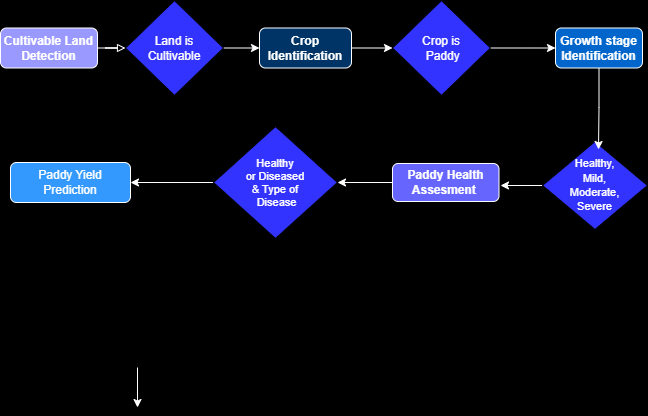

The diagram above was exported from draw.io. Its source (the exported page's mxGraphModel, read from the mxfile embedded in the PNG):
<mxGraphModel dx="880" dy="426" grid="0" gridSize="10" guides="1" tooltips="1" connect="1" arrows="1" fold="1" page="1" pageScale="1" pageWidth="827" pageHeight="1169" background="#000000" math="0" shadow="0">
  <root>
    <mxCell id="WIyWlLk6GJQsqaUBKTNV-0" />
    <mxCell id="WIyWlLk6GJQsqaUBKTNV-1" parent="WIyWlLk6GJQsqaUBKTNV-0" />
    <mxCell id="WIyWlLk6GJQsqaUBKTNV-2" value="" style="rounded=0;html=1;jettySize=auto;orthogonalLoop=1;fontSize=11;endArrow=block;endFill=0;strokeWidth=1;shadow=0;labelBackgroundColor=none;edgeStyle=orthogonalEdgeStyle;strokeColor=#FFFFFF;entryX=0;entryY=0.5;entryDx=0;entryDy=0;" parent="WIyWlLk6GJQsqaUBKTNV-1" source="WIyWlLk6GJQsqaUBKTNV-3" target="8ltRo0WXb2HsxMpxvlzD-18" edge="1">
      <mxGeometry relative="1" as="geometry">
        <mxPoint x="168" y="225" as="targetPoint" />
      </mxGeometry>
    </mxCell>
    <mxCell id="WIyWlLk6GJQsqaUBKTNV-3" value="&lt;b&gt;&lt;font color=&quot;#ffffff&quot;&gt;Cultivable Land Detection&lt;/font&gt;&lt;/b&gt;" style="rounded=1;whiteSpace=wrap;html=1;fontSize=12;glass=0;strokeWidth=1;shadow=0;gradientColor=none;fillColor=#9999FF;strokeColor=#FFFFFF;" parent="WIyWlLk6GJQsqaUBKTNV-1" vertex="1">
      <mxGeometry x="31" y="105.5" width="97" height="40" as="geometry" />
    </mxCell>
    <mxCell id="WIyWlLk6GJQsqaUBKTNV-11" value="&lt;font color=&quot;#ffffff&quot;&gt;Paddy Yield Prediction&lt;/font&gt;" style="rounded=1;whiteSpace=wrap;html=1;fontSize=12;glass=0;strokeWidth=1;shadow=0;fillColor=#3399FF;strokeColor=#FFFFFF;" parent="WIyWlLk6GJQsqaUBKTNV-1" vertex="1">
      <mxGeometry x="41" y="240" width="120" height="40" as="geometry" />
    </mxCell>
    <mxCell id="8ltRo0WXb2HsxMpxvlzD-23" style="edgeStyle=orthogonalEdgeStyle;rounded=0;orthogonalLoop=1;jettySize=auto;html=1;exitX=0.25;exitY=1;exitDx=0;exitDy=0;" edge="1" parent="WIyWlLk6GJQsqaUBKTNV-1">
      <mxGeometry relative="1" as="geometry">
        <mxPoint x="234" y="367" as="targetPoint" />
        <mxPoint x="138" y="445" as="sourcePoint" />
      </mxGeometry>
    </mxCell>
    <mxCell id="8ltRo0WXb2HsxMpxvlzD-21" style="edgeStyle=orthogonalEdgeStyle;rounded=0;orthogonalLoop=1;jettySize=auto;html=1;exitX=1;exitY=0.5;exitDx=0;exitDy=0;entryX=0;entryY=0.5;entryDx=0;entryDy=0;strokeColor=#FFFFFF;" edge="1" parent="WIyWlLk6GJQsqaUBKTNV-1" source="8ltRo0WXb2HsxMpxvlzD-5" target="8ltRo0WXb2HsxMpxvlzD-20">
      <mxGeometry relative="1" as="geometry" />
    </mxCell>
    <mxCell id="8ltRo0WXb2HsxMpxvlzD-5" value="&lt;b&gt;&lt;font color=&quot;#ffffff&quot;&gt;Crop Identification&lt;/font&gt;&lt;/b&gt;" style="rounded=1;whiteSpace=wrap;html=1;fillColor=#003366;strokeColor=#FFFFFF;" vertex="1" parent="WIyWlLk6GJQsqaUBKTNV-1">
      <mxGeometry x="290" y="105.5" width="92" height="40" as="geometry" />
    </mxCell>
    <mxCell id="8ltRo0WXb2HsxMpxvlzD-36" value="" style="edgeStyle=orthogonalEdgeStyle;rounded=0;orthogonalLoop=1;jettySize=auto;html=1;" edge="1" parent="WIyWlLk6GJQsqaUBKTNV-1" source="8ltRo0WXb2HsxMpxvlzD-8" target="8ltRo0WXb2HsxMpxvlzD-20">
      <mxGeometry relative="1" as="geometry" />
    </mxCell>
    <mxCell id="8ltRo0WXb2HsxMpxvlzD-8" value="&lt;b&gt;&lt;font color=&quot;#ffffff&quot;&gt;Growth stage Identification&lt;/font&gt;&lt;/b&gt;" style="rounded=1;whiteSpace=wrap;html=1;fontSize=12;glass=0;strokeWidth=1;shadow=0;fillColor=#0066CC;strokeColor=#FFFFFF;" vertex="1" parent="WIyWlLk6GJQsqaUBKTNV-1">
      <mxGeometry x="586" y="105.5" width="87" height="40" as="geometry" />
    </mxCell>
    <mxCell id="8ltRo0WXb2HsxMpxvlzD-14" value="&lt;font color=&quot;#ffffff&quot;&gt;&lt;br&gt;&lt;/font&gt;" style="text;html=1;align=center;verticalAlign=middle;resizable=0;points=[];autosize=1;strokeColor=none;fillColor=none;" vertex="1" parent="WIyWlLk6GJQsqaUBKTNV-1">
      <mxGeometry x="558" y="230" width="18" height="26" as="geometry" />
    </mxCell>
    <mxCell id="8ltRo0WXb2HsxMpxvlzD-15" value="&lt;font style=&quot;font-size: 11px;&quot; color=&quot;#ffffff&quot;&gt;&lt;br&gt;&lt;/font&gt;" style="text;html=1;align=center;verticalAlign=middle;resizable=0;points=[];autosize=1;strokeColor=none;fillColor=none;" vertex="1" parent="WIyWlLk6GJQsqaUBKTNV-1">
      <mxGeometry x="605" y="224" width="18" height="26" as="geometry" />
    </mxCell>
    <mxCell id="8ltRo0WXb2HsxMpxvlzD-17" style="edgeStyle=none;rounded=0;orthogonalLoop=1;jettySize=auto;html=1;strokeColor=#FFFFFF;" edge="1" parent="WIyWlLk6GJQsqaUBKTNV-1">
      <mxGeometry relative="1" as="geometry">
        <mxPoint x="168" y="485" as="targetPoint" />
        <mxPoint x="168" y="445" as="sourcePoint" />
        <Array as="points" />
      </mxGeometry>
    </mxCell>
    <mxCell id="8ltRo0WXb2HsxMpxvlzD-19" style="edgeStyle=orthogonalEdgeStyle;rounded=0;orthogonalLoop=1;jettySize=auto;html=1;exitX=1;exitY=0.5;exitDx=0;exitDy=0;strokeColor=#FFFFFF;" edge="1" parent="WIyWlLk6GJQsqaUBKTNV-1" source="8ltRo0WXb2HsxMpxvlzD-18">
      <mxGeometry relative="1" as="geometry">
        <mxPoint x="290" y="126" as="targetPoint" />
      </mxGeometry>
    </mxCell>
    <mxCell id="8ltRo0WXb2HsxMpxvlzD-18" value="&lt;span style=&quot;color: rgb(255, 255, 255);&quot;&gt;Land is&lt;/span&gt;&lt;br style=&quot;color: rgb(255, 255, 255);&quot;&gt;&lt;span style=&quot;color: rgb(255, 255, 255);&quot;&gt;Cultivable&lt;/span&gt;" style="rhombus;whiteSpace=wrap;html=1;fillColor=#3333FF;" vertex="1" parent="WIyWlLk6GJQsqaUBKTNV-1">
      <mxGeometry x="156" y="78" width="98" height="95" as="geometry" />
    </mxCell>
    <mxCell id="8ltRo0WXb2HsxMpxvlzD-22" style="edgeStyle=orthogonalEdgeStyle;rounded=0;orthogonalLoop=1;jettySize=auto;html=1;exitX=1;exitY=0.5;exitDx=0;exitDy=0;strokeColor=#FFFFFF;entryX=0;entryY=0.5;entryDx=0;entryDy=0;" edge="1" parent="WIyWlLk6GJQsqaUBKTNV-1" source="8ltRo0WXb2HsxMpxvlzD-20" target="8ltRo0WXb2HsxMpxvlzD-8">
      <mxGeometry relative="1" as="geometry">
        <mxPoint x="575" y="126" as="targetPoint" />
      </mxGeometry>
    </mxCell>
    <mxCell id="8ltRo0WXb2HsxMpxvlzD-20" value="&lt;span style=&quot;color: rgb(255, 255, 255); text-wrap: nowrap;&quot;&gt;Crop is&lt;/span&gt;&lt;br style=&quot;color: rgb(255, 255, 255); text-wrap: nowrap;&quot;&gt;&lt;span style=&quot;color: rgb(255, 255, 255); text-wrap: nowrap;&quot;&gt;&amp;nbsp;Paddy&lt;/span&gt;" style="rhombus;whiteSpace=wrap;html=1;fillColor=#3333FF;" vertex="1" parent="WIyWlLk6GJQsqaUBKTNV-1">
      <mxGeometry x="423" y="78" width="98" height="95" as="geometry" />
    </mxCell>
    <mxCell id="8ltRo0WXb2HsxMpxvlzD-24" value="&lt;b&gt;&lt;font color=&quot;#ffffff&quot;&gt;Paddy Health Assesment&amp;nbsp;&lt;/font&gt;&lt;/b&gt;" style="rounded=1;whiteSpace=wrap;html=1;fontSize=12;glass=0;strokeWidth=1;shadow=0;fillColor=#6666FF;strokeColor=#FFFFFF;" vertex="1" parent="WIyWlLk6GJQsqaUBKTNV-1">
      <mxGeometry x="423" y="241" width="106.5" height="38" as="geometry" />
    </mxCell>
    <mxCell id="8ltRo0WXb2HsxMpxvlzD-35" style="edgeStyle=orthogonalEdgeStyle;rounded=0;orthogonalLoop=1;jettySize=auto;html=1;exitX=0;exitY=0.5;exitDx=0;exitDy=0;strokeColor=#FFFFFF;" edge="1" parent="WIyWlLk6GJQsqaUBKTNV-1" source="8ltRo0WXb2HsxMpxvlzD-25">
      <mxGeometry relative="1" as="geometry">
        <mxPoint x="531" y="263" as="targetPoint" />
      </mxGeometry>
    </mxCell>
    <mxCell id="8ltRo0WXb2HsxMpxvlzD-25" value="&lt;div style=&quot;font-size: 11px;&quot;&gt;&lt;span style=&quot;background-color: initial; color: rgb(255, 255, 255); text-wrap: nowrap;&quot;&gt;Healthy,&lt;/span&gt;&lt;br&gt;&lt;/div&gt;&lt;font style=&quot;font-size: 11px;&quot;&gt;&lt;span style=&quot;color: rgb(255, 255, 255); text-wrap: nowrap;&quot;&gt;Mild,&lt;/span&gt;&lt;br style=&quot;color: rgb(255, 255, 255); text-wrap: nowrap;&quot;&gt;&lt;span style=&quot;color: rgb(255, 255, 255); text-wrap: nowrap;&quot;&gt;Moderate,&lt;/span&gt;&lt;br style=&quot;color: rgb(255, 255, 255); text-wrap: nowrap;&quot;&gt;&lt;span style=&quot;color: rgb(255, 255, 255); text-wrap: nowrap;&quot;&gt;Severe&lt;/span&gt;&lt;/font&gt;" style="rhombus;whiteSpace=wrap;html=1;fillColor=#3333FF;" vertex="1" parent="WIyWlLk6GJQsqaUBKTNV-1">
      <mxGeometry x="573" y="219" width="105" height="88" as="geometry" />
    </mxCell>
    <mxCell id="8ltRo0WXb2HsxMpxvlzD-34" value="" style="edgeStyle=orthogonalEdgeStyle;rounded=0;orthogonalLoop=1;jettySize=auto;html=1;strokeColor=#FFFFFF;" edge="1" parent="WIyWlLk6GJQsqaUBKTNV-1" source="8ltRo0WXb2HsxMpxvlzD-31" target="WIyWlLk6GJQsqaUBKTNV-11">
      <mxGeometry relative="1" as="geometry" />
    </mxCell>
    <mxCell id="8ltRo0WXb2HsxMpxvlzD-31" value="&lt;span style=&quot;color: rgb(255, 255, 255); text-wrap: nowrap; font-size: 11px;&quot;&gt;&lt;font style=&quot;font-size: 11px;&quot;&gt;Healthy&lt;/font&gt;&lt;/span&gt;&lt;div style=&quot;font-size: 11px;&quot;&gt;&lt;font style=&quot;font-size: 11px;&quot;&gt;&lt;span style=&quot;color: rgb(255, 255, 255); text-wrap: nowrap;&quot;&gt;or Diseased&lt;/span&gt;&lt;br style=&quot;color: rgb(255, 255, 255); text-wrap: nowrap;&quot;&gt;&lt;span style=&quot;color: rgb(255, 255, 255); text-wrap: nowrap;&quot;&gt;&amp;amp; Type of&lt;/span&gt;&lt;/font&gt;&lt;/div&gt;&lt;div style=&quot;font-size: 11px;&quot;&gt;&lt;font style=&quot;font-size: 11px;&quot;&gt;&lt;span style=&quot;color: rgb(255, 255, 255); text-wrap: nowrap;&quot;&gt;&amp;nbsp;Disease&lt;/span&gt;&lt;/font&gt;&lt;/div&gt;" style="rhombus;whiteSpace=wrap;html=1;fillColor=#3333FF;" vertex="1" parent="WIyWlLk6GJQsqaUBKTNV-1">
      <mxGeometry x="244" y="204" width="124" height="112" as="geometry" />
    </mxCell>
    <mxCell id="8ltRo0WXb2HsxMpxvlzD-33" style="edgeStyle=orthogonalEdgeStyle;rounded=0;orthogonalLoop=1;jettySize=auto;html=1;exitX=0;exitY=0.5;exitDx=0;exitDy=0;entryX=1;entryY=0.5;entryDx=0;entryDy=0;strokeColor=#FFFFFF;" edge="1" parent="WIyWlLk6GJQsqaUBKTNV-1" source="8ltRo0WXb2HsxMpxvlzD-24" target="8ltRo0WXb2HsxMpxvlzD-31">
      <mxGeometry relative="1" as="geometry" />
    </mxCell>
    <mxCell id="8ltRo0WXb2HsxMpxvlzD-37" style="edgeStyle=orthogonalEdgeStyle;rounded=0;orthogonalLoop=1;jettySize=auto;html=1;exitX=0.5;exitY=1;exitDx=0;exitDy=0;entryX=1.333;entryY=0.115;entryDx=0;entryDy=0;entryPerimeter=0;strokeColor=#FFFFFF;" edge="1" parent="WIyWlLk6GJQsqaUBKTNV-1" source="8ltRo0WXb2HsxMpxvlzD-8" target="8ltRo0WXb2HsxMpxvlzD-15">
      <mxGeometry relative="1" as="geometry" />
    </mxCell>
  </root>
</mxGraphModel>